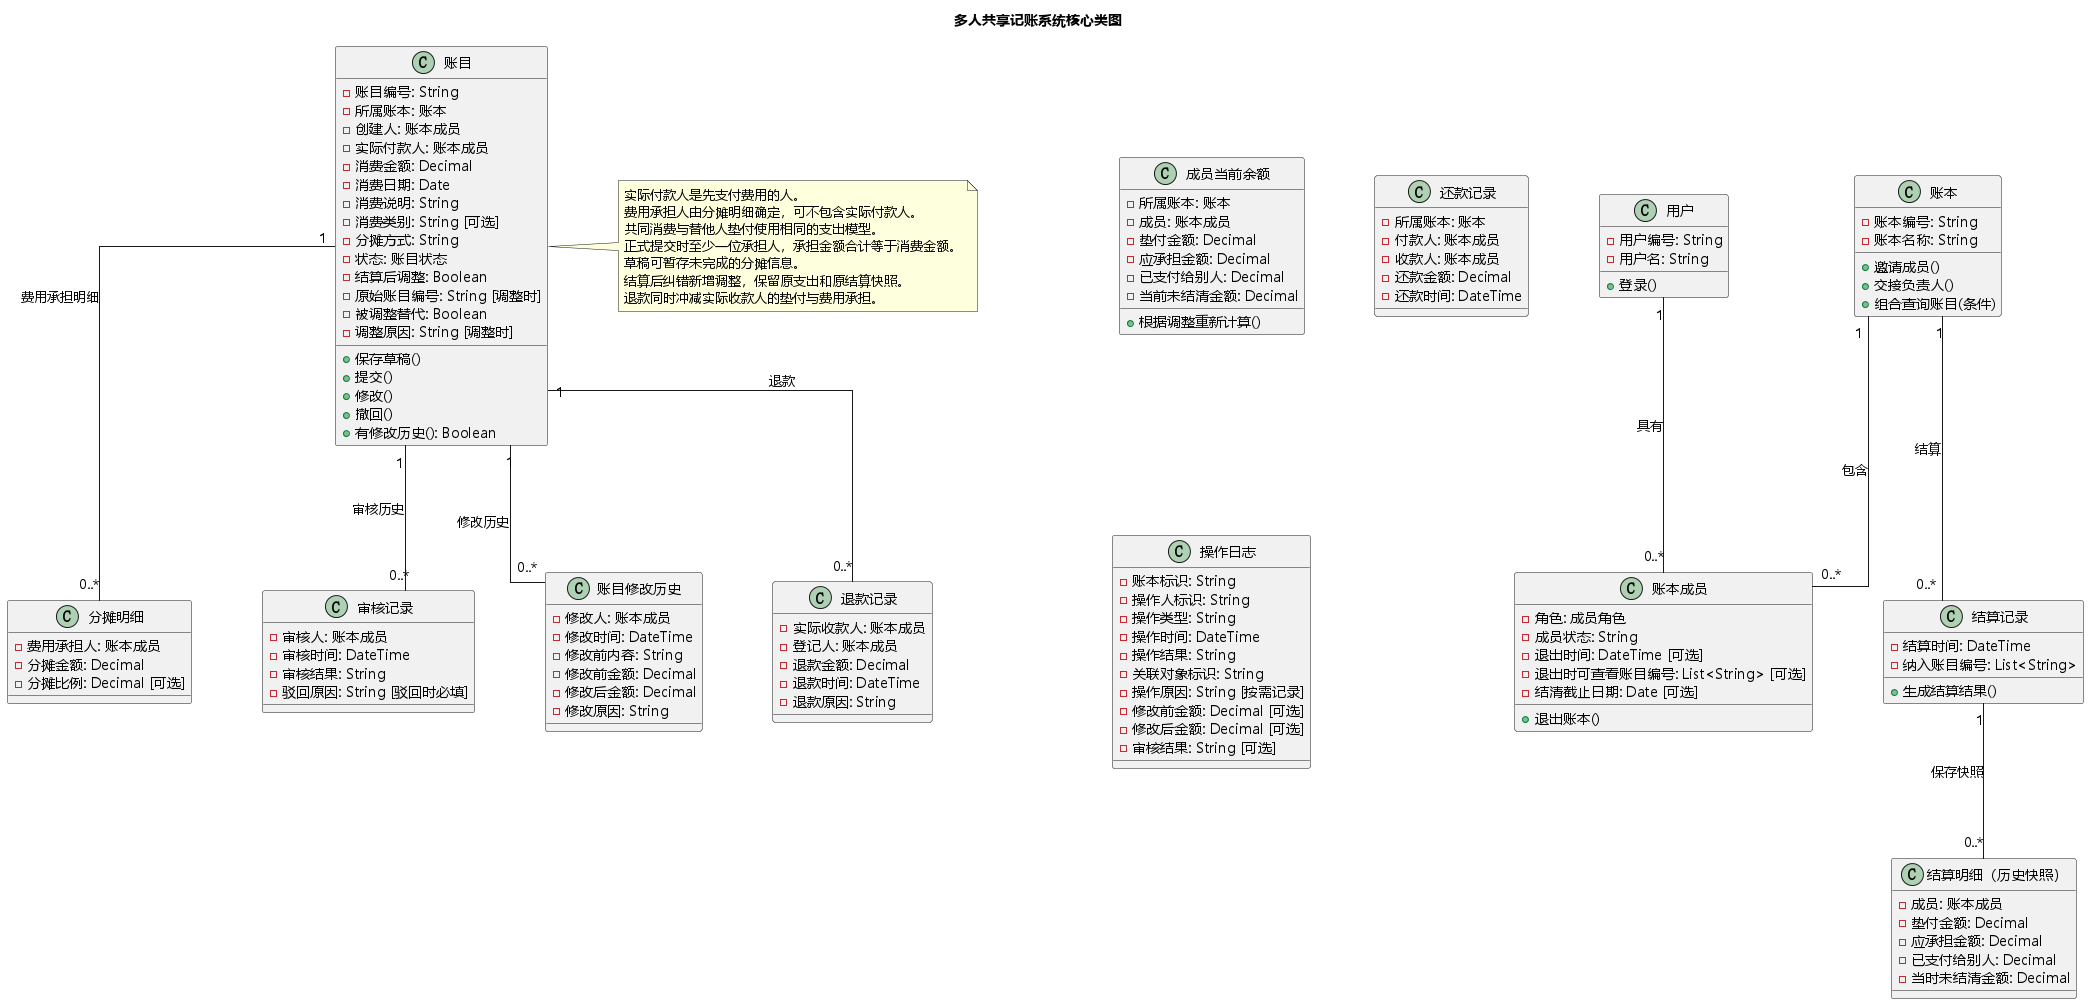

The diagram above was rendered by PlantUML. Its source (embedded in the PNG):
@startuml
skinparam backgroundColor white
skinparam shadowing false
skinparam linetype ortho
skinparam nodesep 70
skinparam ranksep 90
skinparam defaultFontName Microsoft YaHei
title 多人共享记账系统核心类图
class "用户" as User {
  - 用户编号: String
  - 用户名: String
  + 登录()
}

class "账本" as Ledger {
  - 账本编号: String
  - 账本名称: String
  + 邀请成员()
  + 交接负责人()
  + 组合查询账目(条件)
}

class "账本成员" as Membership {
  - 角色: 成员角色
  - 成员状态: String
  - 退出时间: DateTime [可选]
  - 退出时可查看账目编号: List<String> [可选]
  - 结清截止日期: Date [可选]
  + 退出账本()
}

class "账目" as Expense {
  - 账目编号: String
  - 所属账本: 账本
  - 创建人: 账本成员
  - 实际付款人: 账本成员
  - 消费金额: Decimal
  - 消费日期: Date
  - 消费说明: String
  - 消费类别: String [可选]
  - 分摊方式: String
  - 状态: 账目状态
  - 结算后调整: Boolean
  - 原始账目编号: String [调整时]
  - 被调整替代: Boolean
  - 调整原因: String [调整时]
  + 保存草稿()
  + 提交()
  + 修改()
  + 撤回()
  + 有修改历史(): Boolean
}

class "分摊明细" as Share {
  - 费用承担人: 账本成员
  - 分摊金额: Decimal
  - 分摊比例: Decimal [可选]
}

class "审核记录" as Review {
  - 审核人: 账本成员
  - 审核时间: DateTime
  - 审核结果: String
  - 驳回原因: String [驳回时必填]
}

class "账目修改历史" as Revision {
  - 修改人: 账本成员
  - 修改时间: DateTime
  - 修改前内容: String
  - 修改前金额: Decimal
  - 修改后金额: Decimal
  - 修改原因: String
}

class "退款记录" as Refund {
  - 实际收款人: 账本成员
  - 登记人: 账本成员
  - 退款金额: Decimal
  - 退款时间: DateTime
  - 退款原因: String
}

class "结算记录" as Settlement {
  - 结算时间: DateTime
  - 纳入账目编号: List<String>
  + 生成结算结果()
}

class "结算明细（历史快照）" as Balance {
  - 成员: 账本成员
  - 垫付金额: Decimal
  - 应承担金额: Decimal
  - 已支付给别人: Decimal
  - 当时未结清金额: Decimal
}

class "成员当前余额" as CurrentBalance {
  - 所属账本: 账本
  - 成员: 账本成员
  - 垫付金额: Decimal
  - 应承担金额: Decimal
  - 已支付给别人: Decimal
  - 当前未结清金额: Decimal
  + 根据调整重新计算()
}

class "还款记录" as Repayment {
  - 所属账本: 账本
  - 付款人: 账本成员
  - 收款人: 账本成员
  - 还款金额: Decimal
  - 还款时间: DateTime
}

class "操作日志" as Log {
  - 账本标识: String
  - 操作人标识: String
  - 操作类型: String
  - 操作时间: DateTime
  - 操作结果: String
  - 关联对象标识: String
  - 操作原因: String [按需记录]
  - 修改前金额: Decimal [可选]
  - 修改后金额: Decimal [可选]
  - 审核结果: String [可选]
}

User "1" -- "0..*" Membership : 具有
Ledger "1" -- "0..*" Membership : 包含
Expense "1" -- "0..*" Share : 费用承担明细
note right of Expense
  实际付款人是先支付费用的人。
  费用承担人由分摊明细确定，可不包含实际付款人。
  共同消费与替他人垫付使用相同的支出模型。
  正式提交时至少一位承担人，承担金额合计等于消费金额。
  草稿可暂存未完成的分摊信息。
  结算后纠错新增调整，保留原支出和原结算快照。
  退款同时冲减实际收款人的垫付与费用承担。
end note
Expense "1" -- "0..*" Review : 审核历史
Expense "1" -- "0..*" Revision : 修改历史
Expense "1" -- "0..*" Refund : 退款
Ledger "1" -- "0..*" Settlement : 结算
Settlement "1" -- "0..*" Balance : 保存快照
@enduml